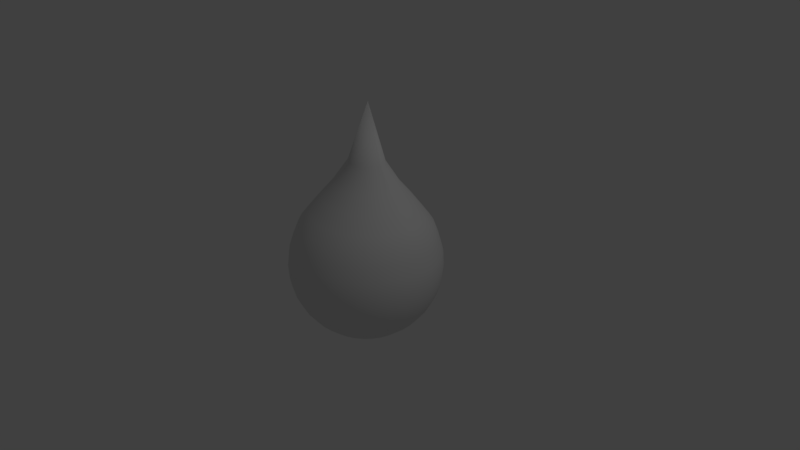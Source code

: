 # Source: drop.blend  (saved by Blender 2.79.0; exported with 4.5.12 LTS)
import bpy
from mathutils import Matrix  # noqa: F401  (used for matrix-valued properties, if any)

bpy.ops.wm.read_factory_settings(use_empty=True)
scene = bpy.context.scene
scene.name = 'Scene'

# ---- collections
col_collection_1 = bpy.data.collections.new('Collection 1'); scene.collection.children.link(col_collection_1)

# ---- world
world_world = bpy.data.worlds.new('World'); scene.world = world_world
world_world.color = (0.05088, 0.05088, 0.05088)
world_world.use_sun_shadow = False
world_world.sun_shadow_jitter_overblur = 0.0
world_world.cycles.sampling_method = 'MANUAL'

# ---- cameras
cam_camera = bpy.data.cameras.new('Camera')
cam_camera.clip_end = 100.0
cam_camera.lens = 35.0
cam_camera.sensor_width = 32.0
cam_camera.sensor_height = 18.0
cam_camera.ortho_scale = 7.314
cam_camera.dof.focus_distance = 0.0
cam_camera.dof.aperture_fstop = 128.0

# ---- lights
light_lamp = bpy.data.lights.new('Lamp', 'POINT')
light_lamp.transmission_factor = 0.0
light_lamp.cutoff_distance = 30.0
light_lamp.energy = 100.0
light_lamp.shadow_buffer_clip_start = 1.001
light_lamp.shadow_soft_size = 0.1
light_lamp.shadow_maximum_resolution = 0.006
light_lamp.use_absolute_resolution = True

# ---- meshes
me_sphere = bpy.data.meshes.new('Sphere')
me_sphere.from_pydata([(0.6082, 0.8578, 0.02933), (0.7661, 0.6628, 0.03223), (0.8754, 0.5103, 0.03484), (0.2574, 1.335, 0.032), (0.4571, 1.042, 0.06727), (0.5965, 0.8593, 0.1166), (0.7514, 0.6648, 0.1469), (0.8585, 0.5138, 0.1799), (0.9061, 0.3415, 0.2186), (0.9619, 0.1542, 0.2329), (0.9808, -0.04083, 0.2401), (0.9619, -0.236, 0.2397), (0.9061, -0.4237, 0.2319), (0.8155, -0.5969, 0.2169), (0.6935, -0.7488, 0.1952), (0.5449, -0.8737, 0.1678), (0.3753, -0.9667, 0.1357), (0.1913, -1.024, 0.1001), (0.2425, 1.336, 0.08123), (0.4306, 1.043, 0.1547), (0.5619, 0.8613, 0.2306), (0.7078, 0.6673, 0.2906), (0.8087, 0.5166, 0.3441), (0.8536, 0.3445, 0.3919), (0.9061, 0.1574, 0.4169), (0.9239, -0.03757, 0.4276), (0.9061, -0.2328, 0.4237), (0.8536, -0.4207, 0.4052), (0.7682, -0.5942, 0.3728), (0.6533, -0.7465, 0.3279), (0.5133, -0.8719, 0.2721), (0.3536, -0.9654, 0.2075), (0.1802, -1.024, 0.1367), (0.2182, 1.337, 0.1266), (0.3875, 1.045, 0.2352), (0.5057, 0.8631, 0.3358), (0.637, 0.6696, 0.4231), (0.7278, 0.5193, 0.4954), (0.7682, 0.3473, 0.5516), (0.8155, 0.1603, 0.5864), (0.8315, -0.03457, 0.6005), (0.8155, -0.2298, 0.5932), (0.7682, -0.4179, 0.5649), (0.6913, -0.5917, 0.5165), (0.5879, -0.7444, 0.4501), (0.4619, -0.8702, 0.3681), (0.3182, -0.9643, 0.2737), (0.1622, -1.023, 0.1704), (0.1856, 1.338, 0.1664), (0.3295, 1.046, 0.3059), (0.43, 0.8647, 0.4279), (0.5417, 0.6716, 0.5391), (0.619, 0.5216, 0.628), (0.6533, 0.3498, 0.6915), (0.6935, 0.1629, 0.735), (0.7071, -0.03193, 0.752), (0.6935, -0.2272, 0.7418), (0.6533, -0.4155, 0.7049), (0.5879, -0.5895, 0.6425), (0.5, -0.7425, 0.5572), (0.3928, -0.8687, 0.4523), (0.2706, -0.9633, 0.3316), (0.1379, -1.022, 0.2), (0.1458, 1.338, 0.199), (0.2589, 1.047, 0.3638), (0.3379, 0.866, 0.5035), (0.4256, 0.6732, 0.6344), (0.4863, 0.5235, 0.7369), (0.5133, 0.3518, 0.8064), (0.5449, 0.165, 0.857), (0.5556, -0.02977, 0.8764), (0.5449, -0.2251, 0.8638), (0.5133, -0.4135, 0.8197), (0.4619, -0.5877, 0.7459), (0.3928, -0.741, 0.6452), (0.3087, -0.8675, 0.5213), (0.2126, -0.9624, 0.3792), (0.1084, -1.022, 0.2243), (0.1004, 1.339, 0.2232), (0.1784, 1.048, 0.4069), (0.2327, 0.867, 0.5597), (0.2932, 0.6745, 0.7052), (0.335, 0.5249, 0.8178), (0.3536, 0.3532, 0.8918), (0.3753, 0.1666, 0.9476), (0.3827, -0.02816, 0.9688), (0.3753, -0.2235, 0.9544), (0.3536, -0.412, 0.9051), (0.3182, -0.5864, 0.8227), (0.2706, -0.7399, 0.7105), (0.2126, -0.8666, 0.5727), (0.1464, -0.9618, 0.4146), (0.07466, -1.022, 0.2423), (0.0512, 1.339, 0.2382), (0.09092, 1.048, 0.4334), (0.1186, 0.8676, 0.5943), (0.1495, 0.6752, 0.7488), (0.1708, 0.5257, 0.8676), (0.1802, 0.3542, 0.9444), (0.1913, 0.1676, 1.003), (0.1951, -0.02717, 1.026), (0.1913, -0.2226, 1.01), (0.1802, -0.4111, 0.9577), (0.1622, -0.5855, 0.87), (0.1379, -0.7392, 0.7507), (0.1084, -0.8661, 0.6043), (0.07466, -0.9614, 0.4364), (0.03806, -1.022, 0.2534), (-1.999e-08, 1.339, 0.2432), (2.919e-08, 1.048, 0.4423), (2.429e-08, 0.8678, 0.606), (-3.179e-08, 0.6755, 0.7635), (-9.329e-08, 0.526, 0.8844), (6.357e-08, 0.3545, 0.9621), (-8.544e-08, 0.1679, 1.022), (-1.003e-07, -0.02684, 1.045), (-8.544e-08, -0.2222, 1.029), (6.357e-08, -0.4108, 0.9754), (-8.544e-08, -0.5853, 0.886), (-2.584e-08, -0.7389, 0.7643), (-1.094e-08, -0.8659, 0.615), (3.965e-09, -0.9613, 0.4437), (3.965e-09, -1.021, 0.2571), (-0.0512, 1.339, 0.2382), (-0.09092, 1.048, 0.4334), (-0.1186, 0.8676, 0.5943), (-0.1495, 0.6752, 0.7488), (-0.1708, 0.5257, 0.8676), (-0.1802, 0.3542, 0.9444), (-0.1913, 0.1676, 1.003), (-0.1951, -0.02717, 1.026), (-0.1913, -0.2226, 1.01), (-0.1802, -0.4111, 0.9577), (-0.1622, -0.5855, 0.87), (-0.1379, -0.7392, 0.7507), (-0.1084, -0.8661, 0.6043), (-0.07466, -0.9614, 0.4364), (-0.03806, -1.022, 0.2534), (-0.1004, 1.339, 0.2232), (-0.1784, 1.048, 0.4069), (-0.2327, 0.867, 0.5597), (-0.2932, 0.6745, 0.7052), (-0.335, 0.5249, 0.8178), (-0.3536, 0.3532, 0.8918), (-0.3753, 0.1666, 0.9476), (-0.3827, -0.02816, 0.9688), (-0.3753, -0.2235, 0.9544), (-0.3536, -0.412, 0.9051), (-0.3182, -0.5864, 0.8227), (-0.2706, -0.7399, 0.7105), (-0.2126, -0.8666, 0.5727), (-0.1464, -0.9618, 0.4146), (-0.07466, -1.022, 0.2423), (-0.1458, 1.338, 0.199), (-0.2589, 1.047, 0.3638), (-0.3379, 0.866, 0.5035), (-0.4256, 0.6732, 0.6344), (-0.4863, 0.5235, 0.7369), (-0.5133, 0.3518, 0.8064), (-0.5449, 0.165, 0.857), (-0.5556, -0.02977, 0.8764), (-0.5449, -0.2251, 0.8638), (-0.5133, -0.4135, 0.8197), (-0.4619, -0.5877, 0.7459), (-0.3928, -0.741, 0.6452), (-0.3087, -0.8675, 0.5213), (-0.2126, -0.9624, 0.3792), (-0.1084, -1.022, 0.2243), (-0.1856, 1.338, 0.1664), (-0.3295, 1.046, 0.3059), (-0.43, 0.8647, 0.4279), (-0.5417, 0.6716, 0.5391), (-0.619, 0.5216, 0.628), (-0.6533, 0.3498, 0.6915), (-0.6935, 0.1629, 0.735), (-0.7071, -0.03193, 0.752), (-0.6935, -0.2272, 0.7418), (-0.6533, -0.4155, 0.7049), (-0.5879, -0.5895, 0.6425), (-0.5, -0.7425, 0.5572), (-0.3928, -0.8687, 0.4523), (-0.2706, -0.9633, 0.3316), (-0.1379, -1.022, 0.2), (-0.2182, 1.337, 0.1266), (-0.3875, 1.045, 0.2352), (-0.5057, 0.8631, 0.3358), (-0.637, 0.6696, 0.4231), (-0.7278, 0.5193, 0.4954), (-0.7682, 0.3473, 0.5516), (-0.8155, 0.1603, 0.5864), (-0.8315, -0.03457, 0.6005), (-0.8155, -0.2298, 0.5932), (-0.7682, -0.4179, 0.5649), (-0.6913, -0.5917, 0.5165), (-0.5879, -0.7444, 0.4501), (-0.4619, -0.8702, 0.3681), (-0.3182, -0.9643, 0.2737), (-0.1622, -1.023, 0.1704), (-0.2425, 1.336, 0.08123), (-0.4306, 1.043, 0.1547), (-0.5619, 0.8613, 0.2306), (-0.7078, 0.6673, 0.2906), (-0.8087, 0.5166, 0.3441), (-0.8536, 0.3445, 0.3919), (-0.9061, 0.1574, 0.4169), (-0.9239, -0.03757, 0.4276), (-0.9061, -0.2328, 0.4237), (-0.8536, -0.4207, 0.4052), (-0.7682, -0.5942, 0.3728), (-0.6533, -0.7465, 0.3279), (-0.5133, -0.8719, 0.2721), (-0.3536, -0.9654, 0.2075), (-0.1802, -1.024, 0.1367), (-0.2574, 1.335, 0.032), (-0.4571, 1.042, 0.06727), (-0.5965, 0.8593, 0.1166), (-0.7514, 0.6648, 0.1469), (-0.8585, 0.5138, 0.1799), (-0.9061, 0.3415, 0.2186), (-0.9619, 0.1542, 0.2329), (-0.9808, -0.04083, 0.2401), (-0.9619, -0.236, 0.2397), (-0.9061, -0.4237, 0.2319), (-0.8155, -0.5969, 0.2169), (-0.6935, -0.7488, 0.1952), (-0.5449, -0.8737, 0.1678), (-0.3753, -0.9667, 0.1357), (-0.1913, -1.024, 0.1001), (-0.6082, 0.8578, 0.02933), (0.0, -1.044, 0.06241), (0.2625, 1.335, 0.0183), (0.4661, 1.041, 0.02614), (0.9239, 0.3384, 0.03836), (0.9808, 0.1508, 0.04163), (1.0, -0.04423, 0.04502), (0.9808, -0.2393, 0.04841), (0.9239, -0.4269, 0.05167), (0.8315, -0.5997, 0.05468), (0.7071, -0.7512, 0.05731), (0.5556, -0.8756, 0.05948), (0.3827, -0.968, 0.06108), (0.1951, -1.025, 0.06207), (0.2574, 1.335, 0.01006), (0.4571, 1.04, -0.01498), (0.5965, 0.8563, -0.05789), (0.7514, 0.6608, -0.0815), (0.8585, 0.5087, -0.1092), (0.9061, 0.3353, -0.1418), (0.9619, 0.1475, -0.1497), (0.9808, -0.04762, -0.15), (0.9619, -0.2426, -0.1429), (0.9061, -0.43, -0.1285), (0.8155, -0.6025, -0.1075), (0.6935, -0.7536, -0.08061), (0.5449, -0.8775, -0.04889), (0.3753, -0.9693, -0.01356), (0.1913, -1.026, 0.02402), (0.2425, 1.334, -0.03917), (0.4306, 1.039, -0.1024), (0.5619, 0.8543, -0.172), (0.7078, 0.6583, -0.2252), (0.8087, 0.5059, -0.2734), (0.8536, 0.3323, -0.3151), (0.9061, 0.1443, -0.3336), (0.9239, -0.05088, -0.3376), (0.9061, -0.2458, -0.3269), (0.8536, -0.433, -0.3018), (0.7682, -0.6052, -0.2635), (0.6533, -0.7559, -0.2132), (0.5133, -0.8793, -0.1531), (0.3536, -0.9705, -0.08534), (0.1802, -1.026, -0.01257), (0.2182, 1.333, -0.08453), (0.3875, 1.037, -0.183), (0.5057, 0.8524, -0.2771), (0.637, 0.656, -0.3576), (0.7278, 0.5033, -0.4247), (0.7682, 0.3295, -0.4748), (0.8155, 0.1414, -0.5032), (0.8315, -0.05389, -0.5105), (0.8155, -0.2488, -0.4964), (0.7682, -0.4358, -0.4615), (0.6913, -0.6077, -0.4072), (0.5879, -0.7581, -0.3355), (0.4619, -0.8809, -0.2491), (0.3182, -0.9717, -0.1515), (0.1622, -1.027, -0.0463), (0.1856, 1.333, -0.1243), (0.3295, 1.036, -0.2536), (0.43, 0.8508, -0.3692), (0.5417, 0.654, -0.4737), (0.619, 0.501, -0.5573), (0.6533, 0.327, -0.6148), (0.6935, 0.1388, -0.6518), (0.7071, -0.05652, -0.662), (0.6935, -0.2513, -0.645), (0.6533, -0.4382, -0.6015), (0.5879, -0.6099, -0.5332), (0.5, -0.7599, -0.4426), (0.3928, -0.8824, -0.3333), (0.2706, -0.9727, -0.2095), (0.1379, -1.027, -0.07586), (0.1458, 1.332, -0.1569), (0.2589, 1.035, -0.3115), (0.3379, 0.8495, -0.4449), (0.4256, 0.6523, -0.5689), (0.4863, 0.4991, -0.6662), (0.5133, 0.325, -0.7297), (0.5449, 0.1367, -0.7737), (0.5556, -0.05868, -0.7863), (0.5449, -0.2535, -0.767), (0.5133, -0.4402, -0.7164), (0.4619, -0.6117, -0.6366), (0.3928, -0.7615, -0.5305), (0.3087, -0.8836, -0.4024), (0.2126, -0.9735, -0.2571), (0.1084, -1.028, -0.1001), (0.1004, 1.332, -0.1812), (0.1784, 1.034, -0.3546), (0.2327, 0.8485, -0.501), (0.2932, 0.6511, -0.6397), (0.335, 0.4977, -0.747), (0.3536, 0.3236, -0.8151), (0.3753, 0.1351, -0.8644), (0.3827, -0.06029, -0.8787), (0.3753, -0.255, -0.8576), (0.3536, -0.4417, -0.8018), (0.3182, -0.6131, -0.7134), (0.2706, -0.7626, -0.5959), (0.2126, -0.8845, -0.4537), (0.1464, -0.9741, -0.2924), (0.07466, -1.028, -0.1181), (0.0512, 1.331, -0.1961), (0.09092, 1.034, -0.3811), (0.1186, 0.8479, -0.5356), (0.1495, 0.6503, -0.6833), (0.1708, 0.4968, -0.7968), (0.1802, 0.3226, -0.8676), (0.1913, 0.1341, -0.9202), (0.1951, -0.06128, -0.9356), (0.1913, -0.256, -0.9134), (0.1802, -0.4426, -0.8543), (0.1622, -0.6139, -0.7607), (0.1379, -0.7633, -0.6361), (0.1084, -0.885, -0.4853), (0.07466, -0.9745, -0.3142), (0.03806, -1.028, -0.1292), (-1.999e-08, 1.331, -0.2012), (2.919e-08, 1.034, -0.3901), (2.429e-08, 0.8477, -0.5473), (-3.179e-08, 0.6501, -0.698), (-9.329e-08, 0.4965, -0.8137), (6.357e-08, 0.3223, -0.8854), (-8.544e-08, 0.1338, -0.939), (-1.003e-07, -0.06162, -0.9548), (-8.544e-08, -0.2563, -0.9322), (6.357e-08, -0.4429, -0.8721), (-8.544e-08, -0.6142, -0.7767), (-2.584e-08, -0.7635, -0.6497), (-1.094e-08, -0.8852, -0.496), (3.965e-09, -0.9746, -0.3215), (3.965e-09, -1.028, -0.133), (-0.0512, 1.331, -0.1961), (-0.09092, 1.034, -0.3811), (-0.1186, 0.8479, -0.5356), (-0.1495, 0.6503, -0.6833), (-0.1708, 0.4968, -0.7968), (-0.1802, 0.3226, -0.8676), (-0.1913, 0.1341, -0.9202), (-0.1951, -0.06128, -0.9356), (-0.1913, -0.256, -0.9134), (-0.1802, -0.4426, -0.8543), (-0.1622, -0.6139, -0.7607), (-0.1379, -0.7633, -0.6361), (-0.1084, -0.885, -0.4853), (-0.07466, -0.9745, -0.3142), (-0.03806, -1.028, -0.1292), (0.01514, 2.091, 0.007878), (-0.1004, 1.332, -0.1812), (-0.1784, 1.034, -0.3546), (-0.2327, 0.8485, -0.501), (-0.2932, 0.6511, -0.6397), (-0.335, 0.4977, -0.747), (-0.3536, 0.3236, -0.8151), (-0.3753, 0.1351, -0.8644), (-0.3827, -0.06029, -0.8787), (-0.3753, -0.255, -0.8576), (-0.3536, -0.4417, -0.8018), (-0.3182, -0.6131, -0.7134), (-0.2706, -0.7626, -0.5959), (-0.2126, -0.8845, -0.4537), (-0.1464, -0.9741, -0.2924), (-0.07466, -1.028, -0.1181), (-0.1458, 1.332, -0.1569), (-0.2589, 1.035, -0.3115), (-0.3379, 0.8495, -0.4449), (-0.4256, 0.6523, -0.5689), (-0.4863, 0.4991, -0.6662), (-0.5133, 0.325, -0.7297), (-0.5449, 0.1367, -0.7737), (-0.5556, -0.05868, -0.7863), (-0.5449, -0.2535, -0.767), (-0.5133, -0.4402, -0.7164), (-0.4619, -0.6117, -0.6366), (-0.3928, -0.7615, -0.5305), (-0.3087, -0.8836, -0.4024), (-0.2126, -0.9735, -0.2571), (-0.1084, -1.028, -0.1001), (-0.1856, 1.333, -0.1243), (-0.3295, 1.036, -0.2536), (-0.43, 0.8508, -0.3692), (-0.5417, 0.654, -0.4737), (-0.619, 0.501, -0.5573), (-0.6533, 0.327, -0.6148), (-0.6935, 0.1388, -0.6518), (-0.7071, -0.05652, -0.662), (-0.6935, -0.2513, -0.645), (-0.6533, -0.4382, -0.6015), (-0.5879, -0.6099, -0.5332), (-0.5, -0.7599, -0.4426), (-0.3928, -0.8824, -0.3333), (-0.2706, -0.9727, -0.2095), (-0.1379, -1.027, -0.07586), (-0.2182, 1.333, -0.08453), (-0.3875, 1.037, -0.183), (-0.5057, 0.8524, -0.2771), (-0.637, 0.656, -0.3576), (-0.7278, 0.5033, -0.4247), (-0.7682, 0.3295, -0.4748), (-0.8155, 0.1414, -0.5032), (-0.8315, -0.05389, -0.5105), (-0.8155, -0.2488, -0.4964), (-0.7682, -0.4358, -0.4615), (-0.6913, -0.6077, -0.4072), (-0.5879, -0.7581, -0.3355), (-0.4619, -0.8809, -0.2491), (-0.3182, -0.9717, -0.1515), (-0.1622, -1.027, -0.0463), (-0.2425, 1.334, -0.03917), (-0.4306, 1.039, -0.1024), (-0.5619, 0.8543, -0.172), (-0.7078, 0.6583, -0.2252), (-0.8087, 0.5059, -0.2734), (-0.8536, 0.3323, -0.3151), (-0.9061, 0.1443, -0.3336), (-0.9239, -0.05088, -0.3376), (-0.9061, -0.2458, -0.3269), (-0.8536, -0.433, -0.3018), (-0.7682, -0.6052, -0.2635), (-0.6533, -0.7559, -0.2132), (-0.5133, -0.8793, -0.1531), (-0.3536, -0.9705, -0.08534), (-0.1802, -1.026, -0.01257), (-0.2574, 1.335, 0.01006), (-0.4571, 1.04, -0.01498), (-0.5965, 0.8563, -0.05789), (-0.7514, 0.6608, -0.0815), (-0.8585, 0.5087, -0.1092), (-0.9061, 0.3353, -0.1418), (-0.9619, 0.1475, -0.1497), (-0.9808, -0.04762, -0.15), (-0.9619, -0.2426, -0.1429), (-0.9061, -0.43, -0.1285), (-0.8155, -0.6025, -0.1075), (-0.6935, -0.7536, -0.08061), (-0.5449, -0.8775, -0.04889), (-0.3753, -0.9693, -0.01356), (-0.1913, -1.026, 0.02402), (-0.2625, 1.335, 0.02103), (-0.4661, 1.041, 0.02614), (-0.7661, 0.6628, 0.03272), (-0.8754, 0.5113, 0.03536), (-0.9239, 0.3384, 0.03836), (-0.9808, 0.1508, 0.04163), (-1.0, -0.04423, 0.04502), (-0.9808, -0.2393, 0.04841), (-0.9239, -0.4269, 0.05167), (-0.8315, -0.5997, 0.05468), (-0.7071, -0.7512, 0.05731), (-0.5556, -0.8756, 0.05948), (-0.3827, -0.968, 0.06108), (-0.1951, -1.025, 0.06207)], [], [(239, 238, 14, 15), (232, 2, 7, 8), (240, 239, 15, 16), (233, 232, 8, 9), (241, 240, 16, 17), (234, 233, 9, 10), (230, 377, 3), (229, 241, 17), (235, 234, 10, 11), (231, 230, 3, 4), (236, 235, 11, 12), (0, 231, 4, 5), (237, 236, 12, 13), (1, 0, 5, 6), (238, 237, 13, 14), (2, 1, 6, 7), (4, 3, 18, 19), (12, 11, 26, 27), (5, 4, 19, 20), (13, 12, 27, 28), (6, 5, 20, 21), (14, 13, 28, 29), (7, 6, 21, 22), (15, 14, 29, 30), (8, 7, 22, 23), (16, 15, 30, 31), (9, 8, 23, 24), (17, 16, 31, 32), (10, 9, 24, 25), (3, 377, 18), (229, 17, 32), (11, 10, 25, 26), (23, 22, 37, 38), (31, 30, 45, 46), (24, 23, 38, 39), (32, 31, 46, 47), (25, 24, 39, 40), (18, 377, 33), (229, 32, 47), (26, 25, 40, 41), (19, 18, 33, 34), (27, 26, 41, 42), (20, 19, 34, 35), (28, 27, 42, 43), (21, 20, 35, 36), (29, 28, 43, 44), (22, 21, 36, 37), (30, 29, 44, 45), (42, 41, 56, 57), (35, 34, 49, 50), (43, 42, 57, 58), (36, 35, 50, 51), (44, 43, 58, 59), (37, 36, 51, 52), (45, 44, 59, 60), (38, 37, 52, 53), (46, 45, 60, 61), (39, 38, 53, 54), (47, 46, 61, 62), (40, 39, 54, 55), (33, 377, 48), (229, 47, 62), (41, 40, 55, 56), (34, 33, 48, 49), (61, 60, 75, 76), (54, 53, 68, 69), (62, 61, 76, 77), (55, 54, 69, 70), (48, 377, 63), (229, 62, 77), (56, 55, 70, 71), (49, 48, 63, 64), (57, 56, 71, 72), (50, 49, 64, 65), (58, 57, 72, 73), (51, 50, 65, 66), (59, 58, 73, 74), (52, 51, 66, 67), (60, 59, 74, 75), (53, 52, 67, 68), (65, 64, 79, 80), (73, 72, 87, 88), (66, 65, 80, 81), (74, 73, 88, 89), (67, 66, 81, 82), (75, 74, 89, 90), (68, 67, 82, 83), (76, 75, 90, 91), (69, 68, 83, 84), (77, 76, 91, 92), (70, 69, 84, 85), (63, 377, 78), (229, 77, 92), (71, 70, 85, 86), (64, 63, 78, 79), (72, 71, 86, 87), (84, 83, 98, 99), (92, 91, 106, 107), (85, 84, 99, 100), (78, 377, 93), (229, 92, 107), (86, 85, 100, 101), (79, 78, 93, 94), (87, 86, 101, 102), (80, 79, 94, 95), (88, 87, 102, 103), (81, 80, 95, 96), (89, 88, 103, 104), (82, 81, 96, 97), (90, 89, 104, 105), (83, 82, 97, 98), (91, 90, 105, 106), (103, 102, 117, 118), (96, 95, 110, 111), (104, 103, 118, 119), (97, 96, 111, 112), (105, 104, 119, 120), (98, 97, 112, 113), (106, 105, 120, 121), (99, 98, 113, 114), (107, 106, 121, 122), (100, 99, 114, 115), (93, 377, 108), (229, 107, 122), (101, 100, 115, 116), (94, 93, 108, 109), (102, 101, 116, 117), (95, 94, 109, 110), (122, 121, 136, 137), (115, 114, 129, 130), (108, 377, 123), (229, 122, 137), (116, 115, 130, 131), (109, 108, 123, 124), (117, 116, 131, 132), (110, 109, 124, 125), (118, 117, 132, 133), (111, 110, 125, 126), (119, 118, 133, 134), (112, 111, 126, 127), (120, 119, 134, 135), (113, 112, 127, 128), (121, 120, 135, 136), (114, 113, 128, 129), (134, 133, 148, 149), (127, 126, 141, 142), (135, 134, 149, 150), (128, 127, 142, 143), (136, 135, 150, 151), (129, 128, 143, 144), (137, 136, 151, 152), (130, 129, 144, 145), (123, 377, 138), (229, 137, 152), (131, 130, 145, 146), (124, 123, 138, 139), (132, 131, 146, 147), (125, 124, 139, 140), (133, 132, 147, 148), (126, 125, 140, 141), (138, 377, 153), (229, 152, 167), (146, 145, 160, 161), (139, 138, 153, 154), (147, 146, 161, 162), (140, 139, 154, 155), (148, 147, 162, 163), (141, 140, 155, 156), (149, 148, 163, 164), (142, 141, 156, 157), (150, 149, 164, 165), (143, 142, 157, 158), (151, 150, 165, 166), (144, 143, 158, 159), (152, 151, 166, 167), (145, 144, 159, 160), (157, 156, 171, 172), (165, 164, 179, 180), (158, 157, 172, 173), (166, 165, 180, 181), (159, 158, 173, 174), (167, 166, 181, 182), (160, 159, 174, 175), (153, 377, 168), (229, 167, 182), (161, 160, 175, 176), (154, 153, 168, 169), (162, 161, 176, 177), (155, 154, 169, 170), (163, 162, 177, 178), (156, 155, 170, 171), (164, 163, 178, 179), (176, 175, 190, 191), (169, 168, 183, 184), (177, 176, 191, 192), (170, 169, 184, 185), (178, 177, 192, 193), (171, 170, 185, 186), (179, 178, 193, 194), (172, 171, 186, 187), (180, 179, 194, 195), (173, 172, 187, 188), (181, 180, 195, 196), (174, 173, 188, 189), (182, 181, 196, 197), (175, 174, 189, 190), (168, 377, 183), (229, 182, 197), (195, 194, 209, 210), (188, 187, 202, 203), (196, 195, 210, 211), (189, 188, 203, 204), (197, 196, 211, 212), (190, 189, 204, 205), (183, 377, 198), (229, 197, 212), (191, 190, 205, 206), (184, 183, 198, 199), (192, 191, 206, 207), (185, 184, 199, 200), (193, 192, 207, 208), (186, 185, 200, 201), (194, 193, 208, 209), (187, 186, 201, 202), (199, 198, 213, 214), (207, 206, 221, 222), (200, 199, 214, 215), (208, 207, 222, 223), (201, 200, 215, 216), (209, 208, 223, 224), (202, 201, 216, 217), (210, 209, 224, 225), (203, 202, 217, 218), (211, 210, 225, 226), (204, 203, 218, 219), (212, 211, 226, 227), (205, 204, 219, 220), (198, 377, 213), (229, 212, 227), (206, 205, 220, 221), (218, 217, 471, 472), (226, 225, 479, 480), (219, 218, 472, 473), (227, 226, 480, 481), (220, 219, 473, 474), (213, 377, 468), (229, 227, 481), (221, 220, 474, 475), (214, 213, 468, 469), (222, 221, 475, 476), (215, 214, 469, 228), (223, 222, 476, 477), (216, 215, 228, 470), (224, 223, 477, 478), (217, 216, 470, 471), (225, 224, 478, 479), (239, 254, 253, 238), (232, 247, 246, 2), (240, 255, 254, 239), (233, 248, 247, 232), (241, 256, 255, 240), (234, 249, 248, 233), (230, 242, 377), (229, 256, 241), (235, 250, 249, 234), (231, 243, 242, 230), (236, 251, 250, 235), (0, 244, 243, 231), (237, 252, 251, 236), (1, 245, 244, 0), (238, 253, 252, 237), (2, 246, 245, 1), (243, 258, 257, 242), (251, 266, 265, 250), (244, 259, 258, 243), (252, 267, 266, 251), (245, 260, 259, 244), (253, 268, 267, 252), (246, 261, 260, 245), (254, 269, 268, 253), (247, 262, 261, 246), (255, 270, 269, 254), (248, 263, 262, 247), (256, 271, 270, 255), (249, 264, 263, 248), (242, 257, 377), (229, 271, 256), (250, 265, 264, 249), (262, 277, 276, 261), (270, 285, 284, 269), (263, 278, 277, 262), (271, 286, 285, 270), (264, 279, 278, 263), (257, 272, 377), (229, 286, 271), (265, 280, 279, 264), (258, 273, 272, 257), (266, 281, 280, 265), (259, 274, 273, 258), (267, 282, 281, 266), (260, 275, 274, 259), (268, 283, 282, 267), (261, 276, 275, 260), (269, 284, 283, 268), (281, 296, 295, 280), (274, 289, 288, 273), (282, 297, 296, 281), (275, 290, 289, 274), (283, 298, 297, 282), (276, 291, 290, 275), (284, 299, 298, 283), (277, 292, 291, 276), (285, 300, 299, 284), (278, 293, 292, 277), (286, 301, 300, 285), (279, 294, 293, 278), (272, 287, 377), (229, 301, 286), (280, 295, 294, 279), (273, 288, 287, 272), (300, 315, 314, 299), (293, 308, 307, 292), (301, 316, 315, 300), (294, 309, 308, 293), (287, 302, 377), (229, 316, 301), (295, 310, 309, 294), (288, 303, 302, 287), (296, 311, 310, 295), (289, 304, 303, 288), (297, 312, 311, 296), (290, 305, 304, 289), (298, 313, 312, 297), (291, 306, 305, 290), (299, 314, 313, 298), (292, 307, 306, 291), (304, 319, 318, 303), (312, 327, 326, 311), (305, 320, 319, 304), (313, 328, 327, 312), (306, 321, 320, 305), (314, 329, 328, 313), (307, 322, 321, 306), (315, 330, 329, 314), (308, 323, 322, 307), (316, 331, 330, 315), (309, 324, 323, 308), (302, 317, 377), (229, 331, 316), (310, 325, 324, 309), (303, 318, 317, 302), (311, 326, 325, 310), (323, 338, 337, 322), (331, 346, 345, 330), (324, 339, 338, 323), (317, 332, 377), (229, 346, 331), (325, 340, 339, 324), (318, 333, 332, 317), (326, 341, 340, 325), (319, 334, 333, 318), (327, 342, 341, 326), (320, 335, 334, 319), (328, 343, 342, 327), (321, 336, 335, 320), (329, 344, 343, 328), (322, 337, 336, 321), (330, 345, 344, 329), (342, 357, 356, 341), (335, 350, 349, 334), (343, 358, 357, 342), (336, 351, 350, 335), (344, 359, 358, 343), (337, 352, 351, 336), (345, 360, 359, 344), (338, 353, 352, 337), (346, 361, 360, 345), (339, 354, 353, 338), (332, 347, 377), (229, 361, 346), (340, 355, 354, 339), (333, 348, 347, 332), (341, 356, 355, 340), (334, 349, 348, 333), (361, 376, 375, 360), (354, 369, 368, 353), (347, 362, 377), (229, 376, 361), (355, 370, 369, 354), (348, 363, 362, 347), (356, 371, 370, 355), (349, 364, 363, 348), (357, 372, 371, 356), (350, 365, 364, 349), (358, 373, 372, 357), (351, 366, 365, 350), (359, 374, 373, 358), (352, 367, 366, 351), (360, 375, 374, 359), (353, 368, 367, 352), (373, 389, 388, 372), (366, 382, 381, 365), (374, 390, 389, 373), (367, 383, 382, 366), (375, 391, 390, 374), (368, 384, 383, 367), (376, 392, 391, 375), (369, 385, 384, 368), (362, 378, 377), (229, 392, 376), (370, 386, 385, 369), (363, 379, 378, 362), (371, 387, 386, 370), (364, 380, 379, 363), (372, 388, 387, 371), (365, 381, 380, 364), (378, 393, 377), (229, 407, 392), (386, 401, 400, 385), (379, 394, 393, 378), (387, 402, 401, 386), (380, 395, 394, 379), (388, 403, 402, 387), (381, 396, 395, 380), (389, 404, 403, 388), (382, 397, 396, 381), (390, 405, 404, 389), (383, 398, 397, 382), (391, 406, 405, 390), (384, 399, 398, 383), (392, 407, 406, 391), (385, 400, 399, 384), (397, 412, 411, 396), (405, 420, 419, 404), (398, 413, 412, 397), (406, 421, 420, 405), (399, 414, 413, 398), (407, 422, 421, 406), (400, 415, 414, 399), (393, 408, 377), (229, 422, 407), (401, 416, 415, 400), (394, 409, 408, 393), (402, 417, 416, 401), (395, 410, 409, 394), (403, 418, 417, 402), (396, 411, 410, 395), (404, 419, 418, 403), (416, 431, 430, 415), (409, 424, 423, 408), (417, 432, 431, 416), (410, 425, 424, 409), (418, 433, 432, 417), (411, 426, 425, 410), (419, 434, 433, 418), (412, 427, 426, 411), (420, 435, 434, 419), (413, 428, 427, 412), (421, 436, 435, 420), (414, 429, 428, 413), (422, 437, 436, 421), (415, 430, 429, 414), (408, 423, 377), (229, 437, 422), (435, 450, 449, 434), (428, 443, 442, 427), (436, 451, 450, 435), (429, 444, 443, 428), (437, 452, 451, 436), (430, 445, 444, 429), (423, 438, 377), (229, 452, 437), (431, 446, 445, 430), (424, 439, 438, 423), (432, 447, 446, 431), (425, 440, 439, 424), (433, 448, 447, 432), (426, 441, 440, 425), (434, 449, 448, 433), (427, 442, 441, 426), (439, 454, 453, 438), (447, 462, 461, 446), (440, 455, 454, 439), (448, 463, 462, 447), (441, 456, 455, 440), (449, 464, 463, 448), (442, 457, 456, 441), (450, 465, 464, 449), (443, 458, 457, 442), (451, 466, 465, 450), (444, 459, 458, 443), (452, 467, 466, 451), (445, 460, 459, 444), (438, 453, 377), (229, 467, 452), (446, 461, 460, 445), (458, 472, 471, 457), (466, 480, 479, 465), (459, 473, 472, 458), (467, 481, 480, 466), (460, 474, 473, 459), (453, 468, 377), (229, 481, 467), (461, 475, 474, 460), (454, 469, 468, 453), (462, 476, 475, 461), (455, 228, 469, 454), (463, 477, 476, 462), (456, 470, 228, 455), (464, 478, 477, 463), (457, 471, 470, 456), (465, 479, 478, 464)])
me_sphere.polygons.foreach_set('use_smooth', [True] * 512)
me_sphere.use_remesh_preserve_volume = False
me_sphere.use_remesh_preserve_attributes = False
me_sphere.use_mirror_vertex_groups = False
me_sphere.update()

# ---- objects
ob_sphere = bpy.data.objects.new('Sphere', me_sphere)
ob_lamp = bpy.data.objects.new('Lamp', light_lamp)
ob_camera = bpy.data.objects.new('Camera', cam_camera)

# ---- transforms, parenting, visibility, modifiers, constraints
ob_sphere.location = (0.001522, -0.006846, -0.03543)
ob_sphere.rotation_euler = (1.561, 2.22e-16, 2.199e-16)
ob_sphere.lineart.crease_threshold = 0.0
ob_lamp.location = (4.076, 1.005, 5.904)
ob_lamp.rotation_euler = (0.6503, 0.05522, 1.866)
ob_lamp.lock_rotations_4d = False
ob_lamp.empty_display_type = 'ARROWS'
ob_lamp.color = (0.0, 0.0, 0.0, 0.0)
ob_lamp.lineart.crease_threshold = 0.0
ob_camera.location = (7.481, -6.508, 5.344)
ob_camera.rotation_euler = (1.109, 0.0, 0.8149)
ob_camera.lock_rotations_4d = False
ob_camera.empty_display_type = 'ARROWS'
ob_camera.color = (0.0, 0.0, 0.0, 0.0)
ob_camera.display_type = 'WIRE'
ob_camera.lineart.crease_threshold = 0.0

# ---- collection membership
col_collection_1.objects.link(ob_sphere)
col_collection_1.objects.link(ob_lamp)
col_collection_1.objects.link(ob_camera)

# ---- scene / render settings (as saved in the file)
scene.camera = ob_camera
scene.frame_start = 1; scene.frame_end = 250; scene.frame_set(1)
scene.render.engine = 'BLENDER_EEVEE_NEXT'
scene.render.resolution_percentage = 50
scene.render.dither_intensity = 0.0
scene.cycles.use_denoising = False
scene.cycles.samples = 128
scene.cycles.sampling_pattern = 'TABULATED_SOBOL'
scene.cycles.use_adaptive_sampling = False
scene.cycles.use_light_tree = False
scene.cycles.blur_glossy = 0.0
scene.cycles.sample_clamp_indirect = 0.0
scene.view_settings.view_transform = 'Standard'
bpy.context.view_layer.update()
